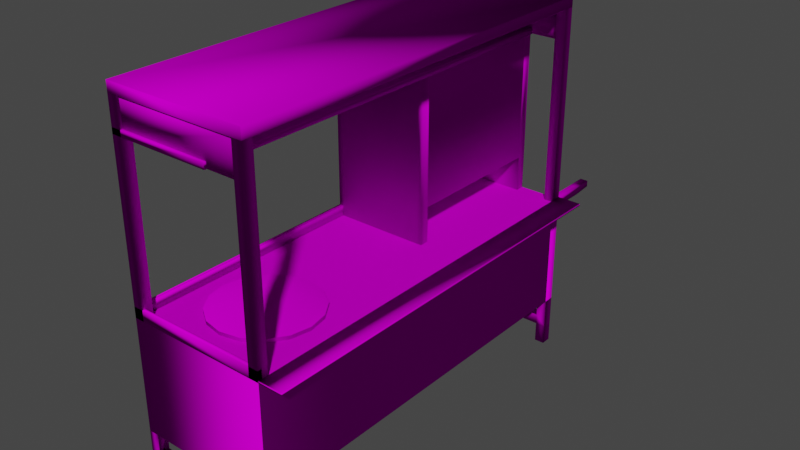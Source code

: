 # Source: bakso-apply.blend  (saved by Blender 3.6.13; exported with 4.5.12 LTS)
import bpy
from mathutils import Matrix  # noqa: F401  (used for matrix-valued properties, if any)

bpy.ops.wm.read_factory_settings(use_empty=True)
scene = bpy.context.scene
scene.name = 'Scene'

# ---- images (referenced by path relative to the original .blend; pixels are not part of the script)
import os
ASSET_DIR = os.environ.get("B2B_ASSET_DIR", "")  # directory of the original .blend (textures are referenced by path, not embedded)
HERE = os.path.dirname(os.path.abspath(__file__))  # packed textures are extracted next to this script under _unpacked/

def load_image(name, relpath, width, height, colorspace="sRGB"):
    """Load a texture the original file referenced (path relative to the .blend, or extracted next to this script)."""
    p = next((c for c in (os.path.join(HERE, relpath), os.path.join(ASSET_DIR, relpath)) if relpath and os.path.exists(c)), "")
    if p:
        img = bpy.data.images.load(p, check_existing=True)
        img.name = name
    else:  # same state as the original file: an image datablock whose file is absent (Cycles renders it pink)
        img = bpy.data.images.new(name, width, height)
        img.source = "FILE"
        img.filepath = "//" + (relpath or name)
    img.colorspace_settings.name = colorspace
    return img
img_1_bakso_height_png = load_image('1_Bakso_height.png', '1_Bakso_height.png', 1024, 1024, 'Non-Color')
img_1_bakso_basecolor_png = load_image('1_Bakso_BaseColor.png', '1_Bakso_BaseColor.png', 1024, 1024, 'sRGB')
img_1_bakso_normal_png = load_image('1_Bakso_Normal.png', '1_Bakso_Normal.png', 1024, 1024, 'sRGB')
img_1_bakso_ao_png = load_image('1_Bakso_ao.png', '1_Bakso_ao.png', 1024, 1024, 'Non-Color')

# ---- materials (node trees are filled in below, after node groups)
mat_material_001 = bpy.data.materials.new('Material.001')
mat_material_001.use_transparent_shadow = False
mat_material_001.roughness = 1.0
mat_material_001.specular_intensity = 0.0

# ---- material node trees
mat_material_001.use_nodes = True; mat_material_001.node_tree.nodes.clear()
_N = mat_material_001.node_tree.nodes; _L = mat_material_001.node_tree.links
n0 = _N.new('ShaderNodeOutputMaterial'); n0.name = 'Material Output'; n0.location = (300, 300)
n1 = _N.new('ShaderNodeBsdfPrincipled'); n1.name = 'Principled BSDF'; n1.location = (10, 300)
n1.distribution = 'GGX'
n1.subsurface_method = 'RANDOM_WALK_SKIN'
n1.inputs[2].default_value = 1.0
n1.inputs[3].default_value = 1.45
n1.inputs[13].default_value = 0.0
n2 = _N.new('ShaderNodeTexImage'); n2.name = 'Image Texture'; n2.location = (88, -600)
n2.label = 'Displacement'
n2.image = img_1_bakso_height_png
n3 = _N.new('ShaderNodeDisplacement'); n3.name = 'Displacement'; n3.location = (110, -400)
n3.inputs[2].default_value = 1.0
n4 = _N.new('ShaderNodeTexImage'); n4.name = 'Image Texture.001'; n4.location = (88, -320)
n4.label = 'Base Color'
n4.image = img_1_bakso_basecolor_png
n5 = _N.new('ShaderNodeTexImage'); n5.name = 'Image Texture.002'; n5.location = (88, -880)
n5.label = 'Normal'
n5.image = img_1_bakso_normal_png
n6 = _N.new('ShaderNodeNormalMap'); n6.name = 'Normal Map'; n6.location = (-240, -340)
n7 = _N.new('ShaderNodeTexImage'); n7.name = 'Image Texture.003'; n7.location = (88, -40)
n7.label = 'Ambient Occlusion'
n7.image = img_1_bakso_ao_png
n8 = _N.new('ShaderNodeMapping'); n8.name = 'Mapping'; n8.location = (230, -40)
n9 = _N.new('NodeReroute'); n9.name = 'Reroute'; n9.location = (38, -596)
n9.width = 16
n9.socket_idname = 'NodeSocketVector'
n10 = _N.new('ShaderNodeTexCoord'); n10.name = 'Texture Coordinate'; n10.location = (30, -40)
n11 = _N.new('NodeFrame'); n11.name = 'Frame'; n11.location = (-1270, 340)
n11.label = 'Mapping'
n11.width = 400
n12 = _N.new('NodeFrame'); n12.name = 'Frame.001'; n12.location = (-628, 540)
n12.label = 'Textures'
n12.width = 358
n2.parent = n12
n4.parent = n12
n5.parent = n12
n7.parent = n12
n8.parent = n11
n9.parent = n12
n10.parent = n11
_L.new(n1.outputs[0], n0.inputs[0])
_L.new(n2.outputs[0], n3.inputs[0])
_L.new(n3.outputs[0], n0.inputs[2])
_L.new(n4.outputs[0], n1.inputs[0])
_L.new(n5.outputs[0], n6.inputs[1])
_L.new(n6.outputs[0], n1.inputs[5])
_L.new(n9.outputs[0], n7.inputs[0])
_L.new(n9.outputs[0], n4.inputs[0])
_L.new(n9.outputs[0], n2.inputs[0])
_L.new(n9.outputs[0], n5.inputs[0])
_L.new(n8.outputs[0], n9.inputs[0])
_L.new(n10.outputs[2], n8.inputs[0])
n0.is_active_output = True

# ---- world
world_world = bpy.data.worlds.new('World'); scene.world = world_world
world_world.use_nodes = True; world_world.node_tree.nodes.clear()
_N = world_world.node_tree.nodes; _L = world_world.node_tree.links
n0 = _N.new('ShaderNodeOutputWorld'); n0.name = 'World Output'; n0.location = (300, 300)
n1 = _N.new('ShaderNodeBackground'); n1.name = 'Background'; n1.location = (10, 300)
n1.inputs[0].default_value = (0.05088, 0.05088, 0.05088, 1.0)
_L.new(n1.outputs[0], n0.inputs[0])
n0.is_active_output = True
world_world.color = (0.05088, 0.05088, 0.05088)
world_world.use_sun_shadow = False
world_world.sun_shadow_jitter_overblur = 0.0

# ---- meshes
me_cube_016 = bpy.data.meshes.new('Cube.016')
me_cube_016.from_pydata([(1.856, -4.826, 49.22), (1.856, -75.41, 49.22), (-33.22, -75.41, 49.22), (-33.22, -4.826, 49.22), (1.856, -4.826, 49.21), (1.856, -75.41, 49.21), (-33.22, -75.41, 49.21), (-33.22, -4.826, 49.21), (-1.0, -5.406, -1.04), (-1.0, -5.406, 0.9596), (-1.0, 2.235, -1.04), (-1.0, 2.235, 0.9596), (1.0, -5.406, -1.04), (1.0, -5.406, 0.9596), (1.0, 2.235, -1.04), (1.0, 2.235, 0.9596), (-1.0, 5.674, 0.9596), (-1.0, 5.674, -0.5484), (1.0, 5.674, -0.5484), (1.0, 5.674, 0.9596), (-30.36, -5.406, -1.04), (-30.36, -5.406, 0.9596), (-30.36, 2.235, -1.04), (-30.36, 2.235, 0.9596), (-32.36, -5.406, -1.04), (-32.36, -5.406, 0.9596), (-32.36, 2.235, -1.04), (-32.36, 2.235, 0.9596), (-30.36, 5.674, 0.9596), (-30.36, 5.674, -0.5484), (-32.36, 5.674, -0.5484), (-32.36, 5.674, 0.9596), (-33.22, -4.826, -26.1), (1.856, -4.826, -26.1), (1.856, -75.41, -26.1), (-33.22, -75.41, -26.1), (-33.22, -75.41, 51.72), (-33.22, -4.826, 51.72), (1.856, -75.41, 51.72), (1.856, -4.826, 51.72), (-33.22, -75.41, -26.1), (-33.22, -4.826, -26.1), (1.856, -4.826, -26.1), (1.856, -75.41, -26.1), (-33.22, -75.41, 1.714), (-33.22, -4.826, 1.714), (1.856, -4.826, 1.714), (1.856, -75.41, 1.714), (-33.22, -75.41, 49.22), (-33.22, -4.826, 49.22), (1.856, -4.826, 49.22), (1.856, -75.41, 49.22), (1.856, -6.664, -26.1), (1.856, -6.664, 1.714), (1.856, -75.41, 1.714), (-33.22, -75.41, 1.714), (1.856, -4.826, 1.714), (-33.22, -4.826, 1.714), (-33.22, -75.41, 1.714), (1.856, -4.826, 1.714), (1.856, -75.41, 1.714), (-33.22, -75.41, 49.22), (-33.22, -4.826, 49.22), (1.856, -4.826, 49.22), (1.856, -75.41, 49.22), (1.856, -6.591, 1.714), (1.856, -73.64, 1.714), (1.856, -6.591, 49.22), (1.856, -73.64, 49.22), (-0.6459, -75.41, 1.714), (-30.71, -75.41, 1.714), (-0.6459, -4.826, 1.714), (-0.6459, -75.41, 49.22), (-30.71, -75.41, 49.22), (-30.71, -4.826, 49.22), (-30.71, -73.64, 1.714), (-30.71, -73.64, 49.22), (-33.22, -73.64, 1.714), (-33.22, -73.64, 49.22), (-0.6459, -73.64, 1.714), (-0.6459, -73.64, 49.22), (-0.6459, -6.591, 1.714), (-0.6459, -6.591, 49.22), (-0.6459, -4.826, 49.22), (-30.71, -6.591, 49.22), (-33.22, -6.591, 49.22), (-33.22, -4.826, 42.64), (-30.71, -4.826, 42.64), (-30.71, -6.591, 42.64), (-33.22, -6.591, 42.64), (1.856, -75.41, -38.6), (1.856, -4.826, -38.6), (1.856, -4.826, -26.1), (1.856, -75.41, -26.1), (1.856, -73.64, -38.6), (1.856, -6.591, -38.6), (1.856, -6.591, -26.1), (1.856, -73.64, -26.1), (-0.6459, -4.826, -38.6), (-0.6459, -6.591, -38.6), (-0.6459, -6.591, -26.1), (-0.6459, -4.826, -26.1), (-0.6459, -73.64, -38.6), (-0.6459, -73.64, -26.1), (-0.6459, -75.41, -38.6), (-0.6459, -75.41, -26.1), (-0.6459, -75.41, -33.6), (-0.6459, -75.41, -31.1), (-0.6459, -73.64, -33.6), (-0.6459, -73.64, -31.1), (1.856, -73.64, -33.6), (1.856, -73.64, -31.1), (1.856, -75.41, -33.6), (1.856, -75.41, -31.1), (1.856, -4.826, -31.1), (1.856, -4.826, -33.6), (-0.6459, -4.826, -31.1), (-0.6459, -4.826, -33.6), (1.856, -6.591, -31.1), (1.856, -6.591, -33.6), (-0.6459, -6.591, -31.1), (-0.6459, -6.591, -33.6), (-33.22, -75.41, -38.6), (-33.22, -4.826, -38.6), (-33.22, -4.826, -26.1), (-33.22, -75.41, -26.1), (-33.22, -73.64, -38.6), (-33.22, -6.591, -38.6), (-33.22, -6.591, -26.1), (-33.22, -73.64, -26.1), (-30.71, -4.826, -38.6), (-30.71, -6.591, -38.6), (-30.71, -6.591, -26.1), (-30.71, -4.826, -26.1), (-30.71, -73.64, -38.6), (-30.71, -73.64, -26.1), (-30.71, -75.41, -38.6), (-30.71, -75.41, -26.1), (-30.71, -75.41, -33.6), (-30.71, -75.41, -31.1), (-30.71, -73.64, -33.6), (-30.71, -73.64, -31.1), (-33.22, -73.64, -33.6), (-33.22, -73.64, -31.1), (-33.22, -75.41, -33.6), (-33.22, -75.41, -31.1), (-33.22, -4.826, -31.1), (-33.22, -4.826, -33.6), (-30.71, -4.826, -31.1), (-30.71, -4.826, -33.6), (-33.22, -6.591, -31.1), (-33.22, -6.591, -33.6), (-30.71, -6.591, -31.1), (-30.71, -6.591, -33.6), (-32.89, -73.73, 49.22), (-32.89, -6.437, 49.22), (-30.74, -75.02, 41.22), (-30.68, -5.082, 41.22), (-0.6374, -75.02, 41.22), (-0.5335, -5.082, 41.22), (-30.74, -75.02, 49.22), (-0.6374, -75.02, 49.22), (-30.68, -5.082, 49.22), (-0.5335, -5.082, 49.22), (-32.89, -73.73, 41.22), (-32.89, -6.437, 41.22), (-32.39, -73.73, 49.22), (-32.39, -6.437, 49.22), (-30.74, -74.67, 41.22), (-30.68, -4.729, 41.22), (-0.6374, -74.67, 41.22), (-0.5335, -4.729, 41.22), (-30.74, -74.67, 49.22), (-0.6374, -74.67, 49.22), (-30.68, -4.729, 49.22), (-0.5335, -4.729, 49.22), (-32.39, -73.73, 41.22), (-32.39, -6.437, 41.22), (-33.22, -75.41, 42.58), (-33.22, -4.826, 42.58), (-8.107, -75.41, 42.58), (-8.107, -4.826, 42.58), (-33.22, -75.41, 41.18), (-33.22, -4.826, 41.18), (-8.107, -75.41, 41.18), (-8.107, -4.826, 41.18), (-8.769, -4.826, 1.714), (-33.22, -4.826, 1.714), (-8.769, -33.05, 1.714), (-33.22, -33.05, 1.714), (-33.22, -33.05, 41.28), (-33.22, -4.826, 41.28), (-8.769, -4.826, 41.28), (-8.769, -33.05, 41.28), (-8.769, -4.826, 10.37), (-8.769, -33.05, 10.37), (-33.22, -4.826, 10.37), (-33.22, -33.05, 10.37), (-33.22, -31.47, 1.714), (-33.22, -6.409, 1.714), (-8.769, -6.409, 1.714), (-8.769, -31.47, 1.714), (-33.22, -31.47, 41.28), (-33.22, -6.409, 41.28), (-8.769, -6.409, 41.28), (-8.769, -31.47, 41.28), (-33.22, -31.47, 10.37), (-33.22, -6.409, 10.37), (-8.769, -6.409, 10.37), (-8.769, -31.47, 10.37), (-10.03, -4.826, 1.714), (-31.96, -4.826, 1.714), (-31.96, -33.05, 1.714), (-10.03, -33.05, 1.714), (-10.03, -4.826, 41.28), (-31.96, -4.826, 41.28), (-31.96, -33.05, 41.28), (-10.03, -33.05, 41.28), (-10.03, -33.05, 10.37), (-31.96, -33.05, 10.37), (-31.96, -4.826, 10.37), (-10.03, -4.826, 10.37), (-31.96, -6.409, 41.28), (-10.03, -6.409, 41.28), (-31.96, -31.47, 41.28), (-10.03, -31.47, 41.28), (1.856, -75.41, 1.714), (-33.22, -75.41, 1.714), (1.856, -75.41, 4.355), (-33.22, -75.41, 4.355), (-33.22, -32.87, 1.714), (-33.22, -32.87, 4.355), (1.856, -74.7, 1.714), (-32.51, -74.91, 1.714), (1.856, -74.7, 4.355), (-32.51, -74.91, 4.355), (-32.21, -32.87, 1.714), (-32.21, -32.87, 4.355), (-15.68, -53.11, 1.706), (-20.53, -53.79, 1.706), (-24.63, -55.72, 1.706), (-27.38, -58.61, 1.707), (-28.34, -62.03, 1.725), (-27.38, -65.44, 1.725), (-24.63, -68.34, 1.707), (-20.53, -70.27, 1.706), (-15.68, -70.95, 1.706), (-10.83, -70.27, 1.706), (-6.726, -68.34, 1.706), (-3.981, -65.44, 1.707), (-3.017, -62.03, 1.725), (-3.981, -58.61, 1.725), (-6.726, -55.72, 1.707), (-10.83, -53.79, 1.706), (-15.68, -53.11, 2.61), (-20.53, -53.79, 2.61), (-24.63, -55.72, 2.61), (-27.38, -58.61, 2.612), (-28.34, -62.03, 2.631), (-27.38, -65.44, 2.631), (-24.63, -68.34, 2.612), (-20.53, -70.27, 2.61), (-15.68, -70.95, 2.61), (-10.83, -70.27, 2.61), (-6.726, -68.34, 2.61), (-3.981, -65.44, 2.612), (-3.017, -62.03, 2.631), (-3.981, -58.61, 2.631), (-6.726, -55.72, 2.612), (-10.83, -53.79, 2.61), (-27.86, -63.74, 1.748), (-3.499, -60.32, 1.748), (-27.86, -63.74, 2.655), (-3.499, -60.32, 2.655), (-5.353, -60.58, 2.966), (-8.78, -61.06, 3.922), (-13.26, -61.69, 4.725), (-18.1, -62.37, 4.725), (-22.58, -63.0, 3.922), (-26.01, -63.48, 2.966), (1.856, -75.41, 1.714), (1.856, -4.826, 1.714), (7.809, -75.41, 1.714), (7.809, -4.826, 1.714), (1.856, -75.41, 2.215), (1.856, -4.826, 2.215), (7.809, -75.41, 2.215), (7.809, -4.826, 2.215), (-33.22, -31.47, 1.714), (-33.22, -6.409, 1.714), (-33.22, -31.47, 10.37), (-33.22, -6.409, 10.37), (-33.21, -31.47, 1.714), (-33.21, -6.409, 1.714), (-33.21, -31.47, 10.37), (-33.21, -6.409, 10.37)], [], [(0, 3, 2, 1), (4, 5, 6, 7), (8, 9, 11, 10), (15, 14, 18, 19), (14, 15, 13, 12), (12, 13, 9, 8), (10, 14, 12, 8), (15, 11, 9, 13), (17, 16, 19, 18), (14, 10, 17, 18), (11, 15, 19, 16), (10, 11, 16, 17), (20, 22, 23, 21), (27, 31, 30, 26), (26, 24, 25, 27), (24, 20, 21, 25), (22, 20, 24, 26), (27, 25, 21, 23), (29, 30, 31, 28), (26, 30, 29, 22), (23, 28, 31, 27), (22, 29, 28, 23), (34, 35, 32, 33), (36, 48, 51, 38), (39, 37, 36, 38), (45, 46, 42, 41), (47, 44, 40, 43), (44, 45, 41, 40), (53, 47, 43, 52), (48, 36, 37, 49), (50, 39, 38, 51), (49, 37, 39, 50), (46, 53, 52, 42), (56, 57, 55, 54), (70, 73, 61, 58), (66, 68, 64, 60), (71, 83, 63, 59), (89, 85, 62, 86), (58, 61, 78, 77), (59, 63, 67, 65), (86, 62, 74, 87), (60, 64, 72, 69), (73, 70, 75, 76), (76, 75, 77, 78), (68, 66, 79, 80), (80, 79, 69, 72), (65, 67, 82, 81), (81, 82, 83, 71), (87, 74, 84, 88), (88, 84, 85, 89), (102, 94, 90, 104), (94, 110, 112, 90), (116, 101, 92, 114), (114, 92, 96, 118), (98, 91, 95, 99), (110, 111, 113, 112), (120, 100, 101, 116), (118, 96, 100, 120), (112, 113, 107, 106), (111, 110, 108, 109), (108, 102, 104, 106), (95, 119, 121, 99), (110, 94, 102, 108), (103, 109, 107, 105), (113, 93, 105, 107), (97, 111, 109, 103), (111, 97, 93, 113), (90, 112, 106, 104), (153, 121, 120, 152), (119, 118, 120, 121), (99, 121, 117, 98), (149, 117, 121, 153), (91, 115, 119, 95), (115, 114, 118, 119), (98, 117, 115, 91), (117, 116, 114, 115), (138, 106, 107, 139), (148, 116, 117, 149), (139, 107, 109, 141), (152, 120, 116, 148), (140, 108, 106, 138), (141, 109, 108, 140), (134, 136, 122, 126), (126, 122, 144, 142), (148, 146, 124, 133), (146, 150, 128, 124), (130, 131, 127, 123), (142, 144, 145, 143), (152, 148, 133, 132), (150, 152, 132, 128), (144, 138, 139, 145), (143, 141, 140, 142), (140, 138, 136, 134), (127, 131, 153, 151), (142, 140, 134, 126), (135, 137, 139, 141), (145, 139, 137, 125), (129, 135, 141, 143), (143, 145, 125, 129), (122, 136, 138, 144), (151, 153, 152, 150), (131, 130, 149, 153), (123, 127, 151, 147), (147, 151, 150, 146), (130, 123, 147, 149), (149, 147, 146, 148), (154, 155, 165, 164), (156, 158, 161, 160), (159, 163, 162, 157), (166, 176, 177, 167), (168, 172, 173, 170), (171, 169, 174, 175), (155, 154, 166, 167), (164, 165, 177, 176), (154, 164, 176, 166), (165, 155, 167, 177), (158, 156, 168, 170), (159, 157, 169, 171), (160, 161, 173, 172), (156, 160, 172, 168), (161, 158, 170, 173), (162, 163, 175, 174), (163, 159, 171, 175), (157, 162, 174, 169), (178, 180, 181, 179), (182, 183, 185, 184), (180, 178, 182, 184), (178, 179, 183, 182), (179, 181, 185, 183), (181, 180, 184, 185), (208, 194, 192, 204), (224, 202, 190, 216), (220, 196, 191, 215), (206, 197, 190, 202), (218, 195, 193, 217), (213, 188, 195, 218), (198, 189, 197, 206), (211, 187, 196, 220), (200, 186, 194, 208), (188, 201, 209, 195), (201, 198, 206, 209), (187, 199, 207, 196), (196, 207, 203, 191), (207, 206, 202, 203), (215, 191, 203, 222), (222, 203, 202, 224), (195, 209, 205, 193), (209, 208, 204, 205), (199, 200, 208, 207), (206, 207, 208, 209), (204, 223, 225, 205), (223, 222, 224, 225), (192, 214, 223, 204), (214, 215, 222, 223), (186, 210, 221, 194), (210, 211, 220, 221), (189, 212, 219, 197), (212, 213, 218, 219), (197, 219, 216, 190), (219, 218, 217, 216), (194, 221, 214, 192), (221, 220, 215, 214), (205, 225, 217, 193), (225, 224, 216, 217), (226, 228, 229, 227), (227, 229, 231, 230), (232, 233, 235, 234), (233, 236, 237, 235), (226, 227, 233, 232), (229, 228, 234, 235), (228, 226, 232, 234), (227, 230, 236, 233), (231, 229, 235, 237), (230, 231, 237, 236), (274, 265, 266, 273), (275, 264, 265, 274), (276, 263, 264, 275), (277, 262, 263, 276), (278, 261, 262, 277), (279, 260, 261, 278), (272, 259, 260, 279), (241, 242, 258, 257), (249, 250, 266, 265), (270, 243, 259, 272), (271, 251, 267, 273), (243, 244, 260, 259), (251, 252, 268, 267), (244, 245, 261, 260), (252, 253, 269, 268), (245, 246, 262, 261), (238, 239, 255, 254), (253, 238, 254, 269), (246, 247, 263, 262), (239, 240, 256, 255), (247, 248, 264, 263), (240, 241, 257, 256), (248, 249, 265, 264), (250, 271, 273, 266), (242, 270, 272, 258), (258, 272, 279, 257), (257, 279, 278, 256), (256, 278, 277, 255), (255, 277, 276, 254), (254, 276, 275, 269), (269, 275, 274, 268), (268, 274, 273, 267), (281, 283, 282, 280), (285, 284, 286, 287), (281, 280, 284, 285), (282, 283, 287, 286), (283, 281, 285, 287), (280, 282, 286, 284), (289, 288, 290, 291), (293, 295, 294, 292)])
me_cube_016.polygons.foreach_set('use_smooth', [True] * 214)
_k = set([(254, 255), (254, 269), (255, 256), (256, 257), (257, 258), (258, 272), (259, 260), (259, 272), (260, 261), (261, 262), (262, 263), (263, 264), (264, 265), (265, 266), (266, 273), (267, 268), (267, 273), (268, 269)])
me_cube_016.attributes.new('sharp_edge', 'BOOLEAN', 'EDGE').data.foreach_set('value', [ (min(e.vertices), max(e.vertices)) in _k for e in me_cube_016.edges])
_uv = me_cube_016.uv_layers.new(name='UVMap')
_uv.uv.foreach_set('vector', [0.4095, 0.8694, 0.4095, 0.9933, 0.05579, 0.9933, 0.05579, 0.8694, 0.4095, 0.8694, 0.05579, 0.8694, 0.05579, 0.9933, 0.4095, 0.9933, 0.3958, 0.9426, 0.3958, 0.9605, 0.3277, 0.9605, 0.3277, 0.9426, 0.3651, 0.9605, 0.3651, 0.9426, 0.3958, 0.947, 0.3958, 0.9605, 0.3651, 0.9426, 0.3651, 0.9605, 0.297, 0.9605, 0.297, 0.9426, 0.3553, 0.9605, 0.3375, 0.9605, 0.3375, 0.9426, 0.3553, 0.9426, 0.3279, 0.9605, 0.3279, 0.9426, 0.3958, 0.9426, 0.3958, 0.9605, 0.3651, 0.9426, 0.3651, 0.9605, 0.297, 0.9605, 0.297, 0.9426, 0.3553, 0.9448, 0.3553, 0.9583, 0.3375, 0.9583, 0.3375, 0.9448, 0.3279, 0.9426, 0.3279, 0.9605, 0.297, 0.9605, 0.297, 0.9426, 0.3651, 0.9605, 0.3651, 0.9426, 0.3958, 0.9426, 0.3958, 0.9605, 0.3277, 0.9426, 0.3277, 0.9605, 0.297, 0.9605, 0.297, 0.947, 0.3958, 0.9426, 0.3277, 0.9426, 0.3277, 0.9605, 0.3958, 0.9605, 0.3651, 0.9605, 0.3958, 0.9605, 0.3958, 0.947, 0.3651, 0.9426, 0.3651, 0.9426, 0.297, 0.9426, 0.297, 0.9605, 0.3651, 0.9605, 0.3553, 0.9605, 0.3553, 0.9426, 0.3375, 0.9426, 0.3375, 0.9605, 0.3279, 0.9605, 0.3958, 0.9605, 0.3958, 0.9426, 0.3279, 0.9426, 0.3651, 0.9426, 0.297, 0.9426, 0.297, 0.9605, 0.3651, 0.9605, 0.3553, 0.9448, 0.3375, 0.9448, 0.3375, 0.9583, 0.3553, 0.9583, 0.3279, 0.9426, 0.297, 0.9426, 0.297, 0.9605, 0.3279, 0.9605, 0.3651, 0.9605, 0.3958, 0.9605, 0.3958, 0.9426, 0.3651, 0.9426, 0.3277, 0.9426, 0.297, 0.947, 0.297, 0.9605, 0.3277, 0.9605, 0.3523, 0.9929, 0.3523, 0.8869, 0.0496, 0.8869, 0.0496, 0.9929, 0.1707, 0.9357, 0.1707, 0.9269, 0.2946, 0.9269, 0.2946, 0.9357, 0.4095, 0.8694, 0.4095, 0.9933, 0.05579, 0.9933, 0.05579, 0.8694, 0.2946, 0.9804, 0.1707, 0.9804, 0.1707, 0.8822, 0.2946, 0.8822, 0.1707, 0.8822, 0.2946, 0.8822, 0.2946, 0.9804, 0.1707, 0.9804, 0.4095, 0.9804, 0.05579, 0.9804, 0.05579, 0.8822, 0.4095, 0.8822, 0.999, 0.9988, 0.635, 0.9988, 0.635, 0.867, 0.999, 0.867, 0.4095, 0.9269, 0.4095, 0.9357, 0.05579, 0.9357, 0.05579, 0.9269, 0.4095, 0.9269, 0.4095, 0.9357, 0.05579, 0.9357, 0.05579, 0.9269, 0.2946, 0.9269, 0.2946, 0.9357, 0.1707, 0.9357, 0.1707, 0.9269, 0.6343, 0.8676, 0.646, 0.8676, 0.646, 0.999, 0.6343, 0.999, 0.4095, 0.8694, 0.4095, 0.9933, 0.05579, 0.9933, 0.05579, 0.8694, 0.4646, 0.9425, 0.01375, 0.9425, 0.01375, 0.9188, 0.4646, 0.9188, 0.4646, 0.9425, 0.01375, 0.9425, 0.01375, 0.9187, 0.4646, 0.9187, 0.4646, 0.9425, 0.01375, 0.9425, 0.01375, 0.9188, 0.4646, 0.9188, 0.2704, 0.9425, 0.208, 0.9425, 0.208, 0.9187, 0.2704, 0.9187, 0.4646, 0.9425, 0.01375, 0.9425, 0.01375, 0.9187, 0.4646, 0.9187, 0.4646, 0.9425, 0.01375, 0.9425, 0.01375, 0.9187, 0.4646, 0.9187, 0.2704, 0.9425, 0.208, 0.9425, 0.208, 0.9188, 0.2704, 0.9188, 0.4646, 0.9425, 0.01375, 0.9425, 0.01375, 0.9188, 0.4646, 0.9188, 0.01375, 0.9187, 0.4646, 0.9187, 0.4646, 0.9425, 0.01375, 0.9425, 0.01375, 0.9188, 0.4646, 0.9188, 0.4646, 0.9425, 0.01375, 0.9425, 0.01375, 0.9188, 0.4646, 0.9188, 0.4646, 0.9425, 0.01375, 0.9425, 0.01375, 0.9187, 0.4646, 0.9187, 0.4646, 0.9425, 0.01375, 0.9425, 0.4646, 0.9425, 0.01375, 0.9425, 0.01375, 0.9188, 0.4646, 0.9188, 0.4646, 0.9425, 0.01375, 0.9425, 0.01375, 0.9187, 0.4646, 0.9187, 0.2704, 0.9425, 0.208, 0.9425, 0.208, 0.9187, 0.2704, 0.9187, 0.2704, 0.9425, 0.208, 0.9425, 0.208, 0.9188, 0.2704, 0.9188, 0.2235, 0.9162, 0.2235, 0.9369, 0.2029, 0.9369, 0.2029, 0.9162, 0.2647, 0.9369, 0.2235, 0.9369, 0.2235, 0.9162, 0.2647, 0.9162, 0.0893, 0.9369, 0.0893, 0.978, 0.06868, 0.978, 0.06868, 0.9369, 0.2029, 0.9369, 0.1617, 0.9369, 0.1617, 0.9162, 0.2029, 0.9162, 0.2235, 0.9162, 0.2235, 0.9369, 0.2029, 0.9369, 0.2029, 0.9162, 0.2235, 0.9369, 0.2029, 0.9369, 0.2029, 0.9162, 0.2235, 0.9162, 0.2338, 0.9369, 0.1926, 0.9369, 0.1926, 0.9162, 0.2338, 0.9162, 0.3577, 0.9369, 0.3577, 0.978, 0.3371, 0.978, 0.3371, 0.9369, 0.3577, 0.9162, 0.3577, 0.9369, 0.3371, 0.9369, 0.3371, 0.9162, 0.06868, 0.9369, 0.06868, 0.9162, 0.0893, 0.9162, 0.0893, 0.9369, 0.1926, 0.9162, 0.2338, 0.9162, 0.2338, 0.9369, 0.1926, 0.9369, 0.3577, 0.8751, 0.3577, 0.9162, 0.3371, 0.9162, 0.3371, 0.8751, 0.06868, 0.9162, 0.06868, 0.8751, 0.0893, 0.8751, 0.0893, 0.9162, 0.1926, 0.9162, 0.2338, 0.9162, 0.2338, 0.9369, 0.1926, 0.9369, 0.3577, 0.9369, 0.3577, 0.978, 0.3371, 0.978, 0.3371, 0.9369, 0.06868, 0.978, 0.06868, 0.9369, 0.0893, 0.9369, 0.0893, 0.978, 0.2029, 0.9369, 0.1617, 0.9369, 0.1617, 0.9162, 0.2029, 0.9162, 0.3577, 0.8751, 0.3577, 0.9162, 0.3371, 0.9162, 0.3371, 0.8751, 0.0893, 0.9162, 0.3371, 0.9162, 0.3371, 0.9369, 0.0893, 0.9369, 0.3577, 0.9162, 0.3577, 0.9369, 0.3371, 0.9369, 0.3371, 0.9162, 0.2338, 0.9369, 0.1926, 0.9369, 0.1926, 0.9162, 0.2338, 0.9162, 0.0893, 0.9162, 0.3371, 0.9162, 0.3371, 0.9369, 0.0893, 0.9369, 0.2647, 0.9369, 0.2235, 0.9369, 0.2235, 0.9162, 0.2647, 0.9162, 0.2235, 0.9369, 0.2029, 0.9369, 0.2029, 0.9162, 0.2235, 0.9162, 0.0893, 0.8751, 0.0893, 0.9162, 0.06868, 0.9162, 0.06868, 0.8751, 0.0893, 0.9162, 0.0893, 0.9369, 0.06868, 0.9369, 0.06868, 0.9162, 0.0893, 0.9162, 0.3371, 0.9162, 0.3371, 0.9369, 0.0893, 0.9369, 0.3371, 0.9369, 0.0893, 0.9369, 0.0893, 0.9162, 0.3371, 0.9162, 0.3371, 0.9369, 0.0893, 0.9369, 0.0893, 0.9162, 0.3371, 0.9162, 0.3371, 0.9369, 0.0893, 0.9369, 0.0893, 0.9162, 0.3371, 0.9162, 0.0893, 0.9162, 0.3371, 0.9162, 0.3371, 0.9369, 0.0893, 0.9369, 0.3371, 0.9369, 0.0893, 0.9369, 0.0893, 0.9162, 0.3371, 0.9162, 0.2235, 0.9369, 0.2029, 0.9369, 0.2029, 0.9162, 0.2235, 0.9162, 0.2647, 0.9162, 0.2647, 0.9369, 0.2235, 0.9369, 0.2235, 0.9162, 0.3371, 0.9369, 0.3577, 0.9369, 0.3577, 0.978, 0.3371, 0.978, 0.2029, 0.9162, 0.2029, 0.9369, 0.1617, 0.9369, 0.1617, 0.9162, 0.2235, 0.9369, 0.2029, 0.9369, 0.2029, 0.9162, 0.2235, 0.9162, 0.2235, 0.9162, 0.2235, 0.9369, 0.2029, 0.9369, 0.2029, 0.9162, 0.2338, 0.9162, 0.2338, 0.9369, 0.1926, 0.9369, 0.1926, 0.9162, 0.06868, 0.9369, 0.0893, 0.9369, 0.0893, 0.978, 0.06868, 0.978, 0.06868, 0.9162, 0.0893, 0.9162, 0.0893, 0.9369, 0.06868, 0.9369, 0.3577, 0.9369, 0.3371, 0.9369, 0.3371, 0.9162, 0.3577, 0.9162, 0.1926, 0.9369, 0.1926, 0.9162, 0.2338, 0.9162, 0.2338, 0.9369, 0.06868, 0.8751, 0.0893, 0.8751, 0.0893, 0.9162, 0.06868, 0.9162, 0.3577, 0.9162, 0.3371, 0.9162, 0.3371, 0.8751, 0.3577, 0.8751, 0.1926, 0.9369, 0.1926, 0.9162, 0.2338, 0.9162, 0.2338, 0.9369, 0.06868, 0.9369, 0.0893, 0.9369, 0.0893, 0.978, 0.06868, 0.978, 0.3577, 0.978, 0.3371, 0.978, 0.3371, 0.9369, 0.3577, 0.9369, 0.2029, 0.9162, 0.2029, 0.9369, 0.1617, 0.9369, 0.1617, 0.9162, 0.06868, 0.8751, 0.0893, 0.8751, 0.0893, 0.9162, 0.06868, 0.9162, 0.06868, 0.9162, 0.0893, 0.9162, 0.0893, 0.9369, 0.06868, 0.9369, 0.2338, 0.9162, 0.2338, 0.9369, 0.1926, 0.9369, 0.1926, 0.9162, 0.2647, 0.9162, 0.2647, 0.9369, 0.2235, 0.9369, 0.2235, 0.9162, 0.2235, 0.9162, 0.2235, 0.9369, 0.2029, 0.9369, 0.2029, 0.9162, 0.3371, 0.8751, 0.3577, 0.8751, 0.3577, 0.9162, 0.3371, 0.9162, 0.3371, 0.9162, 0.3577, 0.9162, 0.3577, 0.9369, 0.3371, 0.9369, 0.461, 0.9858, 0.06103, 0.9858, 0.06103, 0.9523, 0.461, 0.9523, 0.06103, 0.8853, 0.1871, 0.8853, 0.1871, 0.9188, 0.06103, 0.9188, 0.1873, 0.9188, 0.1873, 0.9523, 0.06103, 0.9523, 0.06103, 0.9188, 0.461, 0.9858, 0.461, 0.9523, 0.06103, 0.9523, 0.06103, 0.9858, 0.06103, 0.8853, 0.06103, 0.9188, 0.1871, 0.9188, 0.1871, 0.8853, 0.1873, 0.9188, 0.06103, 0.9188, 0.06103, 0.9523, 0.1873, 0.9523, 0.06103, 0.9858, 0.461, 0.9858, 0.461, 0.9858, 0.06103, 0.9858, 0.461, 0.9523, 0.06103, 0.9523, 0.06103, 0.9523, 0.461, 0.9523, 0.461, 0.9858, 0.461, 0.9523, 0.461, 0.9523, 0.461, 0.9858, 0.06103, 0.9523, 0.06103, 0.9858, 0.06103, 0.9858, 0.06103, 0.9523, 0.1871, 0.8853, 0.06103, 0.8853, 0.06103, 0.8853, 0.1871, 0.8853, 0.1873, 0.9188, 0.06103, 0.9188, 0.06103, 0.9188, 0.1873, 0.9188, 0.06103, 0.9188, 0.1871, 0.9188, 0.1871, 0.9188, 0.06103, 0.9188, 0.06103, 0.8853, 0.06103, 0.9188, 0.06103, 0.9188, 0.06103, 0.8853, 0.1871, 0.9188, 0.1871, 0.8853, 0.1871, 0.8853, 0.1871, 0.9188, 0.06103, 0.9523, 0.1873, 0.9523, 0.1873, 0.9523, 0.06103, 0.9523, 0.1873, 0.9523, 0.1873, 0.9188, 0.1873, 0.9188, 0.1873, 0.9523, 0.06103, 0.9188, 0.06103, 0.9523, 0.06103, 0.9523, 0.06103, 0.9188, 0.05579, 0.9757, 0.05579, 0.887, 0.4095, 0.887, 0.4095, 0.9757, 0.05579, 0.887, 0.4095, 0.887, 0.4095, 0.9757, 0.05579, 0.9757, 0.277, 0.9338, 0.1883, 0.9338, 0.1883, 0.9289, 0.277, 0.9289, 0.4095, 0.9338, 0.05579, 0.9338, 0.05579, 0.9289, 0.4095, 0.9289, 0.277, 0.9338, 0.1883, 0.9338, 0.1883, 0.9289, 0.277, 0.9289, 0.4095, 0.9338, 0.05579, 0.9338, 0.05579, 0.9289, 0.4095, 0.9289, 0.2989, 0.9241, 0.2989, 0.9309, 0.2052, 0.9309, 0.2052, 0.9241, 0.2113, 0.9607, 0.2113, 0.9645, 0.2045, 0.9645, 0.2045, 0.9607, 0.2989, 0.9607, 0.2989, 0.9645, 0.2052, 0.9645, 0.2052, 0.9607, 0.3191, 0.8937, 0.3259, 0.8937, 0.3259, 0.9875, 0.3191, 0.9875, 0.2989, 0.9607, 0.2989, 0.9645, 0.2052, 0.9645, 0.2052, 0.9607, 0.3252, 0.9607, 0.3252, 0.9645, 0.2989, 0.9645, 0.2989, 0.9607, 0.3191, 0.8675, 0.3259, 0.8675, 0.3259, 0.8937, 0.3191, 0.8937, 0.3252, 0.9607, 0.3252, 0.9645, 0.2989, 0.9645, 0.2989, 0.9607, 0.3252, 0.9241, 0.3252, 0.9309, 0.2989, 0.9309, 0.2989, 0.9241, 0.3252, 0.9241, 0.3252, 0.9309, 0.2989, 0.9309, 0.2989, 0.9241, 0.2281, 0.9143, 0.3023, 0.9143, 0.3023, 0.9406, 0.2281, 0.9406, 0.2045, 0.8675, 0.2113, 0.8675, 0.2113, 0.8937, 0.2045, 0.8937, 0.2045, 0.8937, 0.2113, 0.8937, 0.2113, 0.9875, 0.2045, 0.9875, 0.2113, 0.8937, 0.3191, 0.8937, 0.3191, 0.9875, 0.2113, 0.9875, 0.3259, 0.9607, 0.3259, 0.9645, 0.3191, 0.9645, 0.3191, 0.9607, 0.3191, 0.9607, 0.3191, 0.9645, 0.2113, 0.9645, 0.2113, 0.9607, 0.2989, 0.9241, 0.2989, 0.9309, 0.2052, 0.9309, 0.2052, 0.9241, 0.4748, 0.8786, 0.6309, 0.8786, 0.6309, 0.9994, 0.4748, 0.9994, 0.2281, 0.9143, 0.3023, 0.9143, 0.3023, 0.9406, 0.2281, 0.9406, 0.2113, 0.8904, 0.3191, 0.8904, 0.3191, 0.9645, 0.2113, 0.9645, 0.3191, 0.8904, 0.3191, 0.8942, 0.2113, 0.8942, 0.2113, 0.8904, 0.3191, 0.8942, 0.3191, 0.9607, 0.2113, 0.9607, 0.2113, 0.8942, 0.3259, 0.8904, 0.3259, 0.8942, 0.3191, 0.8942, 0.3191, 0.8904, 0.3259, 0.8942, 0.3259, 0.9607, 0.3191, 0.9607, 0.3191, 0.8942, 0.3252, 0.8904, 0.3252, 0.8942, 0.2989, 0.8942, 0.2989, 0.8904, 0.3252, 0.8942, 0.3252, 0.9607, 0.2989, 0.9607, 0.2989, 0.8942, 0.3252, 0.8904, 0.3252, 0.8942, 0.2989, 0.8942, 0.2989, 0.8904, 0.3252, 0.8942, 0.3252, 0.9607, 0.2989, 0.9607, 0.2989, 0.8942, 0.2989, 0.8904, 0.2989, 0.8942, 0.2052, 0.8942, 0.2052, 0.8904, 0.2989, 0.8942, 0.2989, 0.9607, 0.2052, 0.9607, 0.2052, 0.8942, 0.2989, 0.8904, 0.2989, 0.8942, 0.2052, 0.8942, 0.2052, 0.8904, 0.2989, 0.8942, 0.2989, 0.9607, 0.2052, 0.9607, 0.2052, 0.8942, 0.2113, 0.8904, 0.2113, 0.8942, 0.2045, 0.8942, 0.2045, 0.8904, 0.2113, 0.8942, 0.2113, 0.9607, 0.2045, 0.9607, 0.2045, 0.8942, 0.3642, 0.9423, 0.3642, 0.96, 0.1296, 0.96, 0.1296, 0.9423, 0.4487, 0.9423, 0.4487, 0.96, 0.04501, 0.96, 0.04501, 0.9423, 0.3642, 0.9423, 0.1296, 0.9423, 0.1296, 0.96, 0.3642, 0.96, 0.4487, 0.9423, 0.04501, 0.9423, 0.04501, 0.96, 0.4487, 0.96, 0.3642, 0.9423, 0.1296, 0.9423, 0.1296, 0.9423, 0.3642, 0.9423, 0.1296, 0.96, 0.3642, 0.96, 0.3642, 0.96, 0.1296, 0.96, 0.3642, 0.96, 0.3642, 0.9423, 0.3642, 0.9423, 0.3642, 0.96, 0.4487, 0.9423, 0.04501, 0.9423, 0.04501, 0.9423, 0.4487, 0.9423, 0.04501, 0.96, 0.4487, 0.96, 0.4487, 0.96, 0.04501, 0.96, 0.04501, 0.9423, 0.04501, 0.96, 0.04501, 0.96, 0.04501, 0.9423, 0.1028, 0.7237, 0.06835, 0.7094, 0.09453, 0.7094, 0.1066, 0.7144, 0.0957, 0.7408, 0.04416, 0.7194, 0.06835, 0.7094, 0.1028, 0.7237, 0.08645, 0.7631, 0.02565, 0.738, 0.04416, 0.7194, 0.0957, 0.7408, 0.07643, 0.7873, 0.01563, 0.7621, 0.02565, 0.738, 0.08645, 0.7631, 0.06717, 0.8097, 0.01563, 0.7883, 0.01563, 0.7621, 0.07643, 0.7873, 0.06009, 0.8268, 0.02565, 0.8125, 0.01563, 0.7883, 0.06717, 0.8097, 0.05625, 0.836, 0.04416, 0.831, 0.02565, 0.8125, 0.06009, 0.8268, 0.06029, 0.7455, 0.06877, 0.7434, 0.06915, 0.7449, 0.06068, 0.747, 0.0607, 0.7471, 0.06917, 0.745, 0.06956, 0.7466, 0.06109, 0.7486, 0.07285, 0.7424, 0.07692, 0.7414, 0.0773, 0.7429, 0.07324, 0.744, 0.07326, 0.744, 0.07732, 0.743, 0.07771, 0.7445, 0.07365, 0.7456, 0.07692, 0.7414, 0.0835, 0.7397, 0.08389, 0.7412, 0.0773, 0.7429, 0.07732, 0.743, 0.08391, 0.7413, 0.0843, 0.7429, 0.07771, 0.7445, 0.0847, 0.7445, 0.07684, 0.7465, 0.07645, 0.7449, 0.08432, 0.7429, 0.08509, 0.7461, 0.07723, 0.748, 0.07684, 0.7465, 0.0847, 0.7445, 0.07684, 0.7465, 0.06833, 0.7486, 0.06795, 0.747, 0.07645, 0.7449, 0.06872, 0.7501, 0.06086, 0.7521, 0.06047, 0.7505, 0.06833, 0.7486, 0.07723, 0.748, 0.06872, 0.7501, 0.06833, 0.7486, 0.07684, 0.7465, 0.06833, 0.7486, 0.06047, 0.7505, 0.06008, 0.749, 0.06795, 0.747, 0.06086, 0.7521, 0.05484, 0.7536, 0.05446, 0.752, 0.06047, 0.7505, 0.06047, 0.7505, 0.05445, 0.752, 0.05407, 0.7505, 0.06008, 0.749, 0.0528, 0.7473, 0.06029, 0.7455, 0.06068, 0.747, 0.05319, 0.7489, 0.05321, 0.749, 0.0607, 0.7471, 0.06109, 0.7486, 0.05359, 0.7505, 0.06917, 0.745, 0.07326, 0.744, 0.07365, 0.7456, 0.06956, 0.7466, 0.06877, 0.7434, 0.07285, 0.7424, 0.07324, 0.744, 0.06915, 0.7449, 0.06835, 0.841, 0.05625, 0.836, 0.06009, 0.8268, 0.09453, 0.841, 0.09453, 0.841, 0.06009, 0.8268, 0.06717, 0.8097, 0.1187, 0.831, 0.1187, 0.831, 0.06717, 0.8097, 0.07643, 0.7873, 0.1372, 0.8125, 0.1372, 0.8125, 0.07643, 0.7873, 0.08645, 0.7631, 0.1472, 0.7883, 0.1472, 0.7883, 0.08645, 0.7631, 0.0957, 0.7408, 0.1472, 0.7621, 0.1472, 0.7621, 0.0957, 0.7408, 0.1028, 0.7237, 0.1372, 0.738, 0.1372, 0.738, 0.1028, 0.7237, 0.1066, 0.7144, 0.1187, 0.7194, 0.4657, 0.871, 0.4657, 0.8981, 0.009188, 0.8981, 0.009188, 0.871, 0.4657, 0.871, 0.009188, 0.871, 0.009188, 0.8981, 0.4657, 0.8981, 0.4657, 0.871, 0.009188, 0.871, 0.009188, 0.871, 0.4657, 0.871, 0.009188, 0.8981, 0.4657, 0.8981, 0.4657, 0.8981, 0.009188, 0.8981, 0.4657, 0.8981, 0.4657, 0.871, 0.4657, 0.871, 0.4657, 0.8981, 0.009188, 0.871, 0.009188, 0.8981, 0.009188, 0.8981, 0.009188, 0.871, 0.2113, 0.9143, 0.3191, 0.9143, 0.3191, 0.9406, 0.2113, 0.9406, 0.2113, 0.9143, 0.2113, 0.9406, 0.3191, 0.9406, 0.3191, 0.9143])
me_cube_016.materials.append(mat_material_001)
me_cube_016.update()
me_cube_016.normals_split_custom_set([tuple(v) for v in zip(*[iter([0.0, 0.0, 1.0, 0.0, 0.0, 1.0, 0.0, 0.0, 1.0, 0.0, 0.0, 1.0, 0.0, 0.0, -1.0, 0.0, 0.0, -1.0, 0.0, 0.0, -1.0, 0.0, 0.0, -1.0, -0.5774, -0.5774, -0.5774, -0.5774, -0.5774, 0.5774, -0.7071, 0.0, 0.7071, -0.6915, 0.05128, -0.7206, 0.7071, 0.0, 0.7071, 0.6915, 0.05128, -0.7206, 0.5852, 0.6126, -0.5312, 0.5774, 0.5774, 0.5774, 0.6915, 0.05128, -0.7206, 0.7071, 0.0, 0.7071, 0.5774, -0.5774, 0.5774, 0.5774, -0.5774, -0.5774, 0.5774, -0.5774, -0.5774, 0.5774, -0.5774, 0.5774, -0.5774, -0.5774, 0.5774, -0.5774, -0.5774, -0.5774, -0.6915, 0.05128, -0.7206, 0.6915, 0.05128, -0.7206, 0.5774, -0.5774, -0.5774, -0.5774, -0.5774, -0.5774, 0.7071, 0.0, 0.7071, -0.7071, 0.0, 0.7071, -0.5774, -0.5774, 0.5774, 0.5774, -0.5774, 0.5774, -0.5852, 0.6126, -0.5312, -0.5774, 0.5774, 0.5774, 0.5774, 0.5774, 0.5774, 0.5852, 0.6126, -0.5312, 0.6915, 0.05128, -0.7206, -0.6915, 0.05128, -0.7206, -0.5852, 0.6126, -0.5312, 0.5852, 0.6126, -0.5312, -0.7071, 0.0, 0.7071, 0.7071, 0.0, 0.7071, 0.5774, 0.5774, 0.5774, -0.5774, 0.5774, 0.5774, -0.6915, 0.05128, -0.7206, -0.7071, 0.0, 0.7071, -0.5774, 0.5774, 0.5774, -0.5852, 0.6126, -0.5312, 0.5774, -0.5774, -0.5774, 0.6915, 0.05128, -0.7206, 0.7071, 0.0, 0.7071, 0.5774, -0.5774, 0.5774, -0.7071, -2.236e-07, 0.7071, -0.5774, 0.5774, 0.5774, -0.5852, 0.6126, -0.5312, -0.6915, 0.05128, -0.7206, -0.6915, 0.05128, -0.7206, -0.5774, -0.5774, -0.5774, -0.5774, -0.5774, 0.5774, -0.7071, -2.236e-07, 0.7071, -0.5774, -0.5774, -0.5774, 0.5774, -0.5774, -0.5774, 0.5774, -0.5774, 0.5774, -0.5774, -0.5774, 0.5774, 0.6915, 0.05128, -0.7206, 0.5774, -0.5774, -0.5774, -0.5774, -0.5774, -0.5774, -0.6915, 0.05128, -0.7206, -0.7071, -2.236e-07, 0.7071, -0.5774, -0.5774, 0.5774, 0.5774, -0.5774, 0.5774, 0.7071, 0.0, 0.7071, 0.5852, 0.6126, -0.5312, -0.5852, 0.6126, -0.5312, -0.5774, 0.5774, 0.5774, 0.5774, 0.5774, 0.5774, -0.6915, 0.05128, -0.7206, -0.5852, 0.6126, -0.5312, 0.5852, 0.6126, -0.5312, 0.6915, 0.05128, -0.7206, 0.7071, 0.0, 0.7071, 0.5774, 0.5774, 0.5774, -0.5774, 0.5774, 0.5774, -0.7071, -2.236e-07, 0.7071, 0.6915, 0.05128, -0.7206, 0.5852, 0.6126, -0.5312, 0.5774, 0.5774, 0.5774, 0.7071, 0.0, 0.7071, 0.0, 0.0, -1.0, 0.0, 0.0, -1.0, 0.0, 0.0, -1.0, 0.0, 0.0, -1.0, -0.5774, -0.5774, 0.5774, -0.7071, -0.7071, 0.0, 0.7071, -0.7071, 0.0, 0.5774, -0.5774, 0.5774, 0.5774, 0.5774, 0.5774, -0.5774, 0.5774, 0.5774, -0.5774, -0.5774, 0.5774, 0.5774, -0.5774, 0.5774, -0.7071, 0.7071, 0.0, 0.7071, 0.7071, 0.0, 0.7071, 0.7071, 0.0, -0.7071, 0.7071, 0.0, 0.7071, -0.7071, 0.0, -0.7071, -0.7071, 0.0, -0.7071, -0.7071, 0.0, 0.7071, -0.7071, 0.0, -0.7071, -0.7071, 0.0, -0.7071, 0.7071, 0.0, -0.7071, 0.7071, 0.0, -0.7071, -0.7071, 0.0, 1.0, 0.0, 0.0, 0.7071, -0.7071, 0.0, 0.7071, -0.7071, 0.0, 1.0, 0.0, 0.0, -0.7071, -0.7071, 0.0, -0.5774, -0.5774, 0.5774, -0.5774, 0.5774, 0.5774, -0.7071, 0.7071, 0.0, 0.7071, 0.7071, 0.0, 0.5774, 0.5774, 0.5774, 0.5774, -0.5774, 0.5774, 0.7071, -0.7071, 0.0, -0.7071, 0.7071, 0.0, -0.5774, 0.5774, 0.5774, 0.5774, 0.5774, 0.5774, 0.7071, 0.7071, 0.0, 0.7071, 0.7071, 0.0, 1.0, 0.0, 0.0, 1.0, 0.0, 0.0, 0.7071, 0.7071, 0.0, 0.0, 0.0, 1.0, 0.0, 0.0, 1.0, 0.0, 0.0, 1.0, 0.0, 0.0, 1.0, 0.7071, -0.7071, 0.0, 0.7071, -0.7071, 0.0, -0.7071, -0.7071, 0.0, -0.7071, -0.7071, 0.0, 0.7071, 0.7071, 0.0, 0.7071, 0.7071, 0.0, 0.7071, -0.7071, 0.0, 0.7071, -0.7071, 0.0, -0.7071, 0.7071, 0.0, -0.7071, 0.7071, 0.0, 0.7071, 0.7071, 0.0, 0.7071, 0.7071, 0.0, -0.7071, -0.7071, 0.0, -0.7071, -0.7071, 0.0, -0.7071, 0.7071, 0.0, -0.7071, 0.7071, 0.0, -0.7071, -0.7071, 0.0, -0.7071, -0.7071, 0.0, -0.7071, 0.7071, 0.0, -0.7071, 0.7071, 0.0, 0.7071, 0.7071, 0.0, 0.7071, 0.7071, 0.0, 0.7071, -0.7071, 0.0, 0.7071, -0.7071, 0.0, -0.7071, 0.7071, 0.0, -0.7071, 0.7071, 0.0, 0.7071, 0.7071, 0.0, 0.7071, 0.7071, 0.0, 0.7071, -0.7071, 0.0, 0.7071, -0.7071, 0.0, -0.7071, -0.7071, 0.0, -0.7071, -0.7071, 0.0, 0.7071, -0.7071, 0.0, 0.7071, -0.7071, 0.0, 0.7071, 0.7071, 0.0, 0.7071, 0.7071, 0.0, 0.7071, 0.7071, 0.0, 0.7071, 0.7071, 0.0, -0.7071, 0.7071, 0.0, -0.7071, 0.7071, 0.0, 0.7071, 0.7071, 0.0, 0.7071, 0.7071, 0.0, -0.7071, 0.7071, 0.0, -0.7071, 0.7071, 0.0, -0.7071, 0.7071, 0.0, -0.7071, 0.7071, 0.0, -0.7071, -0.7071, 0.0, -0.7071, -0.7071, 0.0, 0.7071, -0.7071, 0.0, 0.7071, -0.7071, 0.0, -0.7071, -0.7071, 0.0, -0.7071, -0.7071, 0.0, -0.7071, -0.7071, 0.0, -0.7071, -0.7071, 0.0, -0.7071, 0.7071, 0.0, -0.7071, 0.7071, 0.0, 0.7071, 0.7071, 0.0, 0.7071, 0.7071, 0.0, 0.7071, -0.7071, 0.0, 0.7071, -0.7071, 0.0, 0.7071, -0.7071, 0.0, 0.7071, -0.7071, 0.0, -0.7071, -0.7071, 0.0, -0.7071, -0.7071, 0.0, -0.5774, 0.5773, -0.5774, 0.5774, 0.5774, -0.5774, 0.5774, -0.5774, -0.5774, -0.5773, -0.5774, -0.5774, 0.5774, 0.5774, -0.5774, 0.7071, 0.7071, 0.0, 0.7071, -0.7071, 0.0, 0.5774, -0.5774, -0.5774, -0.3015, 0.9045, 0.3015, -0.7071, 0.7071, 0.0, 0.7071, 0.7071, 0.0, 0.7071, 0.7071, 0.0, 0.7071, 0.7071, 0.0, 0.7071, 0.7071, 0.0, 0.7071, -0.7071, 0.0, 0.7071, -0.7071, 0.0, -0.5774, 0.5774, -0.5774, 0.5774, 0.5774, -0.5774, 0.5774, -0.5774, -0.5774, -0.5774, -0.5774, -0.5774, 0.7071, 0.7071, 0.0, 0.7071, 0.7071, 0.0, 0.7071, -0.7071, 0.0, 0.7071, -0.7071, 0.0, -0.3015, -0.9045, 0.3015, -0.7071, -0.7071, 0.0, -0.7071, 0.7071, 0.0, -0.3015, 0.9045, 0.3015, 0.7071, -0.7071, 0.0, 0.7071, -0.7071, 0.0, -0.7071, -0.7071, 0.0, -0.3015, -0.9045, 0.3015, 0.7071, -0.7071, 0.0, 0.7071, -0.7071, 0.0, -0.3015, -0.9045, 0.3015, -0.3015, -0.9045, -0.3015, 0.7071, 0.7071, 0.0, 0.7071, 0.7071, 0.0, -0.3015, 0.9045, -0.3015, -0.3015, 0.9045, 0.3015, -0.3015, 0.9045, -0.3015, -0.5774, 0.5773, -0.5774, -0.5773, -0.5774, -0.5774, -0.3015, -0.9045, -0.3015, 0.5774, -0.5774, -0.5774, 0.7071, -0.7071, 0.0, -0.3015, -0.9045, -0.3015, -0.5774, -0.5774, -0.5774, 0.7071, 0.7071, 0.0, 0.5774, 0.5774, -0.5774, -0.5774, 0.5773, -0.5774, -0.3015, 0.9045, -0.3015, -0.7071, 0.7071, 0.0, -0.3015, 0.9045, 0.3015, -0.3015, -0.9045, 0.3015, -0.7071, -0.7071, 0.0, 0.7071, -0.7071, 0.0, 0.7071, -0.7071, 0.0, -0.7071, -0.7071, 0.0, -0.3015, -0.9045, 0.3015, 0.7071, 0.7071, 0.0, 0.7071, 0.7071, 0.0, -0.3015, 0.9045, 0.3015, -0.7071, 0.7071, 0.0, 0.7071, 0.7071, 0.0, 0.7071, 0.7071, 0.0, 0.7071, -0.7071, 0.0, 0.7071, -0.7071, 0.0, 0.5774, -0.5774, -0.5774, 0.7071, -0.7071, 0.0, -0.3015, -0.9045, -0.3015, -0.5773, -0.5774, -0.5774, 0.3015, -0.9045, -0.3015, -0.3015, -0.9045, -0.3015, -0.3015, -0.9045, 0.3015, 0.3015, -0.9045, 0.3015, 0.7071, -0.7071, 0.0, 0.7071, -0.7071, 0.0, -0.3015, -0.9045, 0.3015, -0.3015, -0.9045, -0.3015, -0.5774, -0.5774, -0.5774, -0.3015, -0.9045, -0.3015, -0.3015, 0.9045, -0.3015, -0.5774, 0.5774, -0.5774, 0.3015, 0.9045, -0.3015, -0.3015, 0.9045, -0.3015, -0.3015, -0.9045, -0.3015, 0.3015, -0.9045, -0.3015, 0.5774, 0.5774, -0.5774, 0.7071, 0.7071, 0.0, 0.7071, -0.7071, 0.0, 0.5774, -0.5774, -0.5774, 0.7071, 0.7071, 0.0, 0.7071, 0.7071, 0.0, 0.7071, -0.7071, 0.0, 0.7071, -0.7071, 0.0, -0.5774, 0.5774, -0.5774, -0.3015, 0.9045, -0.3015, 0.7071, 0.7071, 0.0, 0.5774, 0.5774, -0.5774, -0.3015, 0.9045, -0.3015, -0.3015, 0.9045, 0.3015, 0.7071, 0.7071, 0.0, 0.7071, 0.7071, 0.0, 0.3015, -0.9045, -0.3015, -0.3015, -0.9045, -0.3015, -0.3015, -0.9045, 0.3015, 0.3015, -0.9045, 0.3015, 0.3015, 0.9045, 0.3015, -0.3015, 0.9045, 0.3015, -0.3015, 0.9045, -0.3015, 0.3015, 0.9045, -0.3015, 0.3015, -0.9045, 0.3015, -0.3015, -0.9045, 0.3015, -0.3015, 0.9045, 0.3015, 0.3015, 0.9045, 0.3015, 0.3015, -0.9045, 0.3015, -0.3015, -0.9045, 0.3015, -0.3015, 0.9045, 0.3015, 0.3015, 0.9045, 0.3015, 0.3015, 0.9045, -0.3015, -0.3015, 0.9045, -0.3015, -0.3015, -0.9045, -0.3015, 0.3015, -0.9045, -0.3015, 0.3015, 0.9045, 0.3015, -0.3015, 0.9045, 0.3015, -0.3015, 0.9045, -0.3015, 0.3015, 0.9045, -0.3015, 0.5774, 0.5774, -0.5773, 0.5774, -0.5774, -0.5774, -0.5774, -0.5774, -0.5774, -0.5774, 0.5774, -0.5774, -0.5774, 0.5774, -0.5774, -0.5774, -0.5774, -0.5774, -0.7071, -0.7071, 0.0, -0.7071, 0.7071, 0.0, 0.3015, 0.9045, 0.3015, -0.7071, 0.7071, 0.0, -0.7071, 0.7071, 0.0, 0.7071, 0.7071, 0.0, -0.7071, 0.7071, 0.0, -0.7071, -0.7071, 0.0, -0.7071, -0.7071, 0.0, -0.7071, 0.7071, 0.0, 0.5774, 0.5774, -0.5774, 0.5774, -0.5774, -0.5774, -0.5774, -0.5774, -0.5774, -0.5774, 0.5774, -0.5774, -0.7071, 0.7071, 0.0, -0.7071, -0.7071, 0.0, -0.7071, -0.7071, 0.0, -0.7071, 0.7071, 0.0, 0.3015, -0.9045, 0.3015, 0.3015, 0.9045, 0.3015, 0.7071, 0.7071, 0.0, 0.7071, -0.7071, 0.0, -0.7071, -0.7071, 0.0, 0.3015, -0.9045, 0.3015, 0.7071, -0.7071, 0.0, -0.7071, -0.7071, 0.0, -0.7071, -0.7071, 0.0, 0.3015, -0.9045, -0.3015, 0.3015, -0.9045, 0.3015, -0.7071, -0.7071, 0.0, -0.7071, 0.7071, 0.0, 0.3015, 0.9045, 0.3015, 0.3015, 0.9045, -0.3015, -0.7071, 0.7071, 0.0, 0.3015, 0.9045, -0.3015, 0.3015, -0.9045, -0.3015, 0.5774, -0.5774, -0.5774, 0.5774, 0.5774, -0.5773, -0.5774, -0.5774, -0.5774, 0.5774, -0.5774, -0.5774, 0.3015, -0.9045, -0.3015, -0.7071, -0.7071, 0.0, -0.7071, 0.7071, 0.0, 0.3015, 0.9045, -0.3015, 0.5774, 0.5774, -0.5773, -0.5774, 0.5774, -0.5774, 0.7071, 0.7071, 0.0, 0.7071, -0.7071, 0.0, 0.3015, -0.9045, 0.3015, 0.3015, 0.9045, 0.3015, -0.7071, -0.7071, 0.0, 0.3015, -0.9045, 0.3015, 0.7071, -0.7071, 0.0, -0.7071, -0.7071, 0.0, -0.7071, 0.7071, 0.0, 0.7071, 0.7071, 0.0, 0.3015, 0.9045, 0.3015, -0.7071, 0.7071, 0.0, -0.7071, 0.7071, 0.0, -0.7071, -0.7071, 0.0, -0.7071, -0.7071, 0.0, -0.7071, 0.7071, 0.0, -0.5774, -0.5774, -0.5774, 0.5774, -0.5774, -0.5774, 0.3015, -0.9045, -0.3015, -0.7071, -0.7071, 0.0, -0.7071, -0.7071, 0.0, 0.3015, -0.9045, -0.3015, 0.3015, -0.9045, 0.3015, -0.7071, -0.7071, 0.0, 0.5774, -0.5774, -0.5774, 0.5774, 0.5774, -0.5774, 0.3015, 0.9045, -0.3015, 0.3015, -0.9045, -0.3015, -0.5774, 0.5774, -0.5774, -0.5774, -0.5774, -0.5774, -0.7071, -0.7071, 0.0, -0.7071, 0.7071, 0.0, -0.7071, 0.7071, 0.0, -0.7071, -0.7071, 0.0, -0.7071, -0.7071, 0.0, -0.7071, 0.7071, 0.0, 0.5774, 0.5774, -0.5774, -0.5774, 0.5774, -0.5774, -0.7071, 0.7071, 0.0, 0.3015, 0.9045, -0.3015, 0.3015, 0.9045, -0.3015, -0.7071, 0.7071, 0.0, -0.7071, 0.7071, 0.0, 0.3015, 0.9045, 0.3015, -0.5774, -0.5774, 0.5774, -0.5774, 0.5774, 0.5774, -0.5774, 0.5774, -0.5774, -0.5774, -0.5774, -0.5774, -0.5774, -0.5774, -0.5774, 0.5774, -0.5774, -0.5774, 0.5774, -0.5774, 0.5774, -0.5774, -0.5774, 0.5774, 0.5774, -0.5774, -0.5774, 0.5774, -0.5774, 0.5774, -0.5774, -0.5774, 0.5774, -0.5774, -0.5774, -0.5774, 0.5774, -0.5774, 0.5774, 0.5774, -0.5774, -0.5774, 0.5774, 0.5774, -0.5774, 0.5774, 0.5774, 0.5774, -0.5774, 0.5774, -0.5774, -0.5774, 0.5774, 0.5774, 0.5774, 0.5774, 0.5774, 0.5774, 0.5774, -0.5774, 0.5774, 0.5774, -0.5774, -0.5774, 0.5774, -0.5774, -0.5774, 0.5774, 0.5774, 0.5774, 0.5774, 0.5774, -0.5774, 0.5774, 0.5774, -0.5774, -0.5774, 0.5774, 0.5774, -0.5774, 0.5774, 0.5774, 0.5774, 0.5774, -0.5774, -0.5774, -0.5774, -0.5774, 0.5774, -0.5774, 0.5774, 0.5774, -0.5774, 0.5774, -0.5774, -0.5774, -0.5774, -0.5774, 0.5774, -0.5774, -0.5774, -0.5774, 0.5774, -0.5774, -0.5774, 0.5774, -0.5774, 0.5774, -0.5774, 0.5774, -0.5774, -0.5774, 0.5774, 0.5774, 0.5774, 0.5774, 0.5774, 0.5774, 0.5774, -0.5774, 0.5774, -0.5774, -0.5774, -0.5774, -0.5774, -0.5774, -0.5774, 0.5774, -0.5774, 0.5774, 0.5774, -0.5774, 0.5774, -0.5774, -0.5774, -0.5774, -0.5774, -0.5774, -0.5774, 0.5774, -0.5774, 0.5774, 0.5774, -0.5774, -0.5774, -0.5774, 0.5774, 0.5774, -0.5774, 0.5774, 0.5774, 0.5774, 0.5774, -0.5774, 0.5774, 0.5774, -0.5774, -0.5774, -0.5774, -0.5774, -0.5774, 0.5774, -0.5774, 0.5774, 0.5774, -0.5774, 0.5774, -0.5774, 0.5774, -0.5774, 0.5774, 0.5774, -0.5774, -0.5774, 0.5774, 0.5774, -0.5774, 0.5774, 0.5774, 0.5774, -0.5774, -0.5774, 0.5774, 0.5774, -0.5774, 0.5774, 0.5774, 0.5774, 0.5774, -0.5774, 0.5774, 0.5774, 0.5774, -0.5774, 0.5774, 0.5774, -0.5774, -0.5774, 0.5774, 0.5774, -0.5774, 0.5774, 0.5774, 0.5774, -0.5774, -0.5774, -0.5774, -0.5774, -0.5774, 0.5774, -0.5774, 0.5774, 0.5774, -0.5774, 0.5774, -0.5774, -0.5774, -0.5774, 0.5774, 0.5774, -0.5774, 0.5774, 0.5774, 0.5774, 0.5774, -0.5774, 0.5774, 0.5774, -0.5774, -0.5774, -0.5774, -0.5774, 0.5774, -0.5774, 0.5774, 0.5774, -0.5774, 0.5774, -0.5774, -0.5774, 0.5774, -0.5774, 0.5774, -0.5774, -0.5774, 0.5774, -0.5774, -0.5774, -0.5774, 0.5774, -0.5774, -0.5774, -0.5774, -0.5774, 0.5774, -0.5774, 0.5774, 0.5774, -0.5774, 0.5774, -0.5774, -0.5774, -0.5774, -0.5774, -0.5774, 0.5774, 0.5774, 0.5774, 0.5774, 0.5774, 0.5774, 0.5774, -0.5774, -0.5774, 0.5774, -0.5774, 0.5774, 0.5774, 0.5774, 0.5774, -0.5774, 0.5774, 0.5774, -0.5774, -0.5774, 0.5774, 0.5774, -0.5774, 0.9045, -0.3015, -0.3015, 0.7071, 0.7071, 0.0, 0.5774, 0.5774, 0.5774, 0.7071, 0.0, 0.7071, 9.684e-07, 0.0, 1.0, -0.7071, 0.0, 0.7071, -0.5774, -0.5774, 0.5774, 0.0, -0.7071, 0.7071, 0.0, 1.0, 0.0, -0.7071, 0.7071, 0.0, -0.5774, 0.5774, 0.5774, 2.167e-07, 0.7071, 0.7071, -0.9045, 0.3015, -0.3015, -0.7071, -0.7071, 0.0, -0.5774, -0.5774, 0.5774, -0.7071, 0.0, 0.7071, 0.0, -1.0, 0.0, 0.7071, -0.7071, 0.0, 0.5774, -0.5774, 0.5774, 0.0, -0.7071, 0.7071, 0.0, -1.0, 0.0, 0.7071, -0.7071, 0.0, 0.7071, -0.7071, 0.0, 0.0, -1.0, 0.0, -0.7071, 0.7071, 0.0, -0.7071, -0.7071, 0.0, -0.7071, -0.7071, 0.0, -0.9045, 0.3015, -0.3015, 0.0, 1.0, 0.0, -0.7071, 0.7071, 0.0, -0.7071, 0.7071, 0.0, 0.0, 1.0, 0.0, 0.7071, -0.7071, 0.0, 0.7071, 0.7071, 0.0, 0.7071, 0.7071, 0.0, 0.9045, -0.3015, -0.3015, 0.7071, -0.7071, 0.0, 0.7071, 0.7071, 0.0, 0.9045, 0.3015, -0.3015, 0.7071, -0.7071, 0.0, 0.7071, 0.7071, 0.0, -0.7071, 0.7071, 0.0, -0.9045, 0.3015, -0.3015, 0.9045, 0.3015, -0.3015, -0.7071, 0.7071, 0.0, -0.7071, -0.7071, 0.0, -0.9045, -0.3015, -0.3015, -0.7071, 0.7071, 0.0, -0.7071, 0.7071, 0.0, -0.9045, -0.3015, -0.3015, -0.7071, 0.0, 0.7071, -0.5774, 0.5774, 0.5774, -0.9045, -0.3015, -0.3015, -0.9045, 0.3015, -0.3015, -0.7071, 0.0, 0.7071, -0.7071, 0.0, 0.7071, 2.167e-07, 0.7071, 0.7071, -0.5774, 0.5774, 0.5774, -0.7071, 0.0, 0.7071, 1.122e-06, 0.0, 1.0, 1.122e-06, 0.0, 1.0, -0.7071, 0.0, 0.7071, -0.7071, 0.0, 0.7071, 9.684e-07, 0.0, 1.0, 0.7071, -0.7071, 0.0, 0.9045, 0.3015, -0.3015, 0.7071, 0.0, 0.7071, 0.5774, -0.5774, 0.5774, 0.9045, 0.3015, -0.3015, 0.9045, -0.3015, -0.3015, 0.7071, 0.0, 0.7071, 0.7071, 0.0, 0.7071, -0.7071, -0.7071, 0.0, 0.7071, -0.7071, 0.0, 0.9045, -0.3015, -0.3015, -0.9045, -0.3015, -0.3015, -0.9045, 0.3015, -0.3015, -0.9045, -0.3015, -0.3015, 0.9045, -0.3015, -0.3015, 0.9045, 0.3015, -0.3015, 0.7071, 0.0, 0.7071, -1.906e-07, 0.0, 1.0, -3.438e-07, 0.0, 1.0, 0.7071, 0.0, 0.7071, -1.906e-07, 0.0, 1.0, 1.122e-06, 0.0, 1.0, 9.684e-07, 0.0, 1.0, -3.438e-07, 0.0, 1.0, 0.5774, 0.5774, 0.5774, 2.167e-07, 0.7071, 0.7071, -1.906e-07, 0.0, 1.0, 0.7071, 0.0, 0.7071, 2.167e-07, 0.7071, 0.7071, 2.167e-07, 0.7071, 0.7071, 1.122e-06, 0.0, 1.0, -1.906e-07, 0.0, 1.0, 0.7071, 0.7071, 0.0, 0.0, 1.0, 0.0, 0.0, 1.0, 0.0, 0.7071, 0.7071, 0.0, 0.0, 1.0, 0.0, 0.0, 1.0, 0.0, 0.0, 1.0, 0.0, 0.0, 1.0, 0.0, -0.7071, -0.7071, 0.0, 0.0, -1.0, 0.0, 0.0, -1.0, 0.0, -0.7071, -0.7071, 0.0, 0.0, -1.0, 0.0, 0.0, -1.0, 0.0, 0.0, -1.0, 0.0, 0.0, -1.0, 0.0, -0.7071, -0.7071, 0.0, 0.0, -1.0, 0.0, 0.0, -0.7071, 0.7071, -0.5774, -0.5774, 0.5774, 0.0, -1.0, 0.0, 0.0, -1.0, 0.0, 0.0, -0.7071, 0.7071, 0.0, -0.7071, 0.7071, 0.7071, 0.7071, 0.0, 0.0, 1.0, 0.0, 2.167e-07, 0.7071, 0.7071, 0.5774, 0.5774, 0.5774, 0.0, 1.0, 0.0, 0.0, 1.0, 0.0, 2.167e-07, 0.7071, 0.7071, 2.167e-07, 0.7071, 0.7071, 0.7071, 0.0, 0.7071, -3.438e-07, 0.0, 1.0, 0.0, -0.7071, 0.7071, 0.5774, -0.5774, 0.5774, -3.438e-07, 0.0, 1.0, 9.684e-07, 0.0, 1.0, 0.0, -0.7071, 0.7071, 0.0, -0.7071, 0.7071, 0.5774, -0.5774, -0.5774, 0.5774, -0.5774, 0.5774, -0.5773, -0.5773, 0.5774, -0.5773, -0.5773, -0.5774, -0.5773, -0.5773, -0.5774, -0.5773, -0.5773, 0.5774, -0.5774, 0.5774, 0.5774, -0.5774, 0.5774, -0.5774, 0.5758, 0.5792, -0.577, 0.2994, 0.2991, -0.9061, 0.2994, 0.2991, 0.9061, 0.5758, 0.5792, 0.577, 0.2994, 0.2991, -0.9061, 0.5795, 0.5755, -0.577, 0.5795, 0.5755, 0.577, 0.2994, 0.2991, 0.9061, 0.5774, -0.5774, -0.5774, -0.5773, -0.5773, -0.5774, 0.2994, 0.2991, -0.9061, 0.5758, 0.5792, -0.577, -0.5773, -0.5773, 0.5774, 0.5774, -0.5774, 0.5774, 0.5758, 0.5792, 0.577, 0.2994, 0.2991, 0.9061, 0.5774, -0.5774, 0.5774, 0.5774, -0.5774, -0.5774, 0.5758, 0.5792, -0.577, 0.5758, 0.5792, 0.577, -0.5773, -0.5773, -0.5774, -0.5774, 0.5774, -0.5774, 0.5795, 0.5755, -0.577, 0.2994, 0.2991, -0.9061, -0.5774, 0.5774, 0.5774, -0.5773, -0.5773, 0.5774, 0.2994, 0.2991, 0.9061, 0.5795, 0.5755, 0.577, -0.5774, 0.5774, -0.5774, -0.5774, 0.5774, 0.5774, 0.5795, 0.5755, 0.577, 0.5795, 0.5755, -0.577, 0.1652, 0.0433, 0.9853, 0.1762, -0.06311, 0.9823, 0.1292, -0.02051, 0.9914, 0.1223, 0.02961, 0.9921, 0.1392, 0.03528, 0.9896, 0.1671, -0.1319, 0.9771, 0.1762, -0.06311, 0.9823, 0.1652, 0.0433, 0.9853, 0.05368, 0.01336, 0.9985, 0.09045, -0.2004, 0.9755, 0.1671, -0.1319, 0.9771, 0.1392, 0.03528, 0.9896, -0.05372, -0.01341, 0.9985, -0.01905, -0.2323, 0.9725, 0.09045, -0.2004, 0.9755, 0.05368, 0.01336, 0.9985, -0.1392, -0.0354, 0.9896, -0.1134, -0.2141, 0.9702, -0.01905, -0.2323, 0.9725, -0.05372, -0.01341, 0.9985, -0.1653, -0.04322, 0.9853, -0.1471, -0.1566, 0.9766, -0.1134, -0.2141, 0.9702, -0.1392, -0.0354, 0.9896, -0.1223, -0.02961, 0.9921, -0.1136, -0.08895, 0.9895, -0.1471, -0.1566, 0.9766, -0.1653, -0.04322, 0.9853, -0.8693, 0.4943, 1.882e-06, -0.9976, 0.06883, -0.0001002, -0.9977, 0.06727, -0.0003899, -0.8694, 0.4942, -1.914e-07, 0.8693, -0.4943, 1.882e-06, 0.9976, -0.06883, -0.0001002, 0.9977, -0.06727, -0.0003899, 0.8694, -0.4942, -1.914e-07, -0.9624, -0.2717, 0.0, -0.8338, -0.552, -0.0003002, -0.8344, -0.5511, -6.614e-05, -0.9624, -0.2717, 0.0, 0.9624, 0.2717, 0.0, 0.8338, 0.552, -0.0003002, 0.8344, 0.5511, -6.522e-05, 0.9624, 0.2717, 0.0, -0.8338, -0.552, -0.0003002, -0.5857, -0.8105, 0.0, -0.5862, -0.8102, 0.0, -0.8344, -0.5511, -6.614e-05, 0.8338, 0.552, -0.0003002, 0.5857, 0.8105, 0.0, 0.5862, 0.8102, 0.0, 0.8344, 0.5511, -6.522e-05, -0.5857, -0.8105, 0.0, -0.2856, -0.9583, 0.0, -0.2856, -0.9583, 0.0, -0.5862, -0.8102, 0.0, 0.5857, 0.8105, 0.0, 0.2856, 0.9583, 0.0, 0.2856, 0.9583, 0.0, 0.5862, 0.8102, 0.0, -0.2856, -0.9583, 0.0, -1.652e-06, -1.0, 0.0, 1.624e-06, -1.0, 0.0, -0.2856, -0.9583, 0.0, 1.59e-06, 1.0, 0.0, -0.2856, 0.9583, 0.0, -0.2856, 0.9583, 0.0, -1.686e-06, 1.0, 0.0, 0.2856, 0.9583, 0.0, 1.59e-06, 1.0, 0.0, -1.686e-06, 1.0, 0.0, 0.2856, 0.9583, 0.0, -1.652e-06, -1.0, 0.0, 0.2856, -0.9583, 0.0, 0.2856, -0.9583, 0.0, 1.624e-06, -1.0, 0.0, -0.2856, 0.9583, 0.0, -0.5859, 0.8104, 0.0, -0.5859, 0.8104, 0.0, -0.2856, 0.9583, 0.0, 0.2856, -0.9583, 0.0, 0.5859, -0.8104, 0.0, 0.5859, -0.8104, 0.0, 0.2856, -0.9583, 0.0, -0.5859, 0.8104, 0.0, -0.8693, 0.4943, 1.882e-06, -0.8694, 0.4942, -1.914e-07, -0.5859, 0.8104, 0.0, 0.5859, -0.8104, 0.0, 0.8693, -0.4943, 1.882e-06, 0.8694, -0.4942, -1.914e-07, 0.5859, -0.8104, 0.0, 0.9976, -0.06883, -0.0001002, 0.9624, 0.2717, 0.0, 0.9624, 0.2717, 0.0, 0.9977, -0.06727, -0.0003899, -0.9976, 0.06883, -0.0001002, -0.9624, -0.2717, 0.0, -0.9624, -0.2717, 0.0, -0.9977, 0.06727, -0.0003899, -0.1292, 0.02051, 0.9914, -0.1223, -0.02961, 0.9921, -0.1653, -0.04322, 0.9853, -0.1763, 0.06314, 0.9823, -0.1763, 0.06314, 0.9823, -0.1653, -0.04322, 0.9853, -0.1392, -0.0354, 0.9896, -0.1672, 0.1319, 0.9771, -0.1672, 0.1319, 0.9771, -0.1392, -0.0354, 0.9896, -0.05372, -0.01341, 0.9985, -0.09045, 0.2004, 0.9755, -0.09045, 0.2004, 0.9755, -0.05372, -0.01341, 0.9985, 0.05368, 0.01336, 0.9985, 0.01905, 0.2323, 0.9725, 0.01905, 0.2323, 0.9725, 0.05368, 0.01336, 0.9985, 0.1392, 0.03528, 0.9896, 0.1134, 0.2141, 0.9702, 0.1134, 0.2141, 0.9702, 0.1392, 0.03528, 0.9896, 0.1652, 0.0433, 0.9853, 0.1471, 0.1566, 0.9766, 0.1471, 0.1566, 0.9766, 0.1652, 0.0433, 0.9853, 0.1223, 0.02961, 0.9921, 0.1136, 0.08895, 0.9895, -0.5774, 0.5774, -0.5774, 0.5774, 0.5774, -0.5774, 0.5774, -0.5774, -0.5774, -0.5774, -0.5774, -0.5774, -0.5774, 0.5774, 0.5774, -0.5774, -0.5774, 0.5774, 0.5774, -0.5774, 0.5774, 0.5774, 0.5774, 0.5774, -0.5774, 0.5774, -0.5774, -0.5774, -0.5774, -0.5774, -0.5774, -0.5774, 0.5774, -0.5774, 0.5774, 0.5774, 0.5774, -0.5774, -0.5774, 0.5774, 0.5774, -0.5774, 0.5774, 0.5774, 0.5774, 0.5774, -0.5774, 0.5774, 0.5774, 0.5774, -0.5774, -0.5774, 0.5774, -0.5774, -0.5774, 0.5774, 0.5774, 0.5774, 0.5774, 0.5774, -0.5774, -0.5774, -0.5774, 0.5774, -0.5774, -0.5774, 0.5774, -0.5774, 0.5774, -0.5774, -0.5774, 0.5774, -1.0, 0.0, 0.0, -1.0, 0.0, 0.0, -1.0, 0.0, 0.0, -1.0, 0.0, 0.0, 1.0, 0.0, 0.0, 1.0, 0.0, 0.0, 1.0, 0.0, 0.0, 1.0, 0.0, 0.0])] * 3)])

# ---- objects
ob_cube_002 = bpy.data.objects.new('Cube.002', me_cube_016)

# ---- transforms, parenting, visibility, modifiers, constraints
ob_cube_002.location = (0.3131, 1.137, -0.131)
ob_cube_002.scale = (0.01997, 0.02834, 0.01997)

# ---- collection membership
scene.collection.objects.link(ob_cube_002)

# ---- scene / render settings (as saved in the file)
scene.frame_start = 1; scene.frame_end = 250; scene.frame_set(1)
scene.render.engine = 'BLENDER_EEVEE_NEXT'
scene.cycles.sampling_pattern = 'TABULATED_SOBOL'
scene.view_settings.view_transform = 'Filmic'
bpy.context.view_layer.update()

# ---- added for rendering (the .blend has no active camera and no usable light): camera, sun
cam_auto = bpy.data.cameras.new('AutoCamera')
cam_auto.lens = 50.0
cam_auto.sensor_width = 36.0
cam_auto.clip_end = 1000.0
ob_auto_camera = bpy.data.objects.new('AutoCamera', cam_auto)
scene.collection.objects.link(ob_auto_camera)
ob_auto_camera.location = (2.86613, -3.21927, 2.24536)
ob_auto_camera.rotation_euler = (1.09748, -7.21219e-08, 0.694738)
scene.camera = ob_auto_camera
light_auto_sun = bpy.data.lights.new('AutoSun', 'SUN')
light_auto_sun.energy = 3.0
light_auto_sun.angle = 0.0523599
ob_auto_sun = bpy.data.objects.new('AutoSun', light_auto_sun)
scene.collection.objects.link(ob_auto_sun)
ob_auto_sun.rotation_euler = (0.872665, 0.174533, 0.523599)
bpy.context.view_layer.update()
